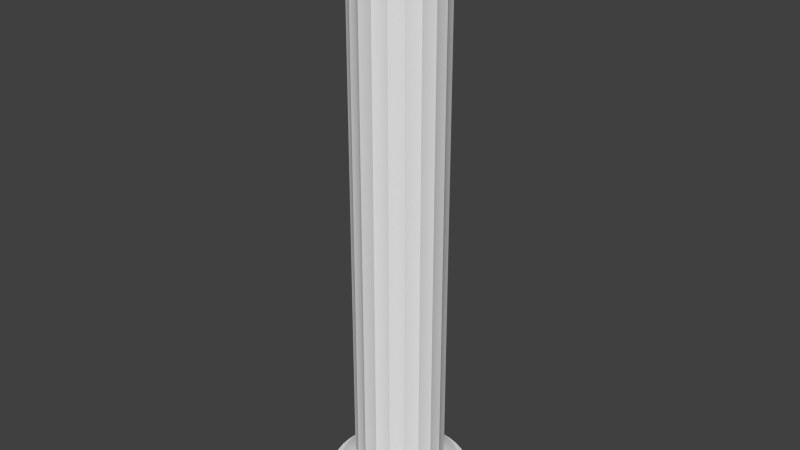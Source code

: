 # Source: Pillar.blend  (saved by Blender 2.76.0; exported with 4.5.12 LTS)
import bpy
from mathutils import Matrix  # noqa: F401  (used for matrix-valued properties, if any)

bpy.ops.wm.read_factory_settings(use_empty=True)
scene = bpy.context.scene
scene.name = 'Scene'

# ---- collections
col_collection_1 = bpy.data.collections.new('Collection 1'); scene.collection.children.link(col_collection_1)

# ---- world
world_world = bpy.data.worlds.new('World'); scene.world = world_world
world_world.color = (0.05088, 0.05088, 0.05088)
world_world.use_sun_shadow = False
world_world.sun_shadow_jitter_overblur = 0.0
world_world.cycles.sampling_method = 'MANUAL'
world_world.cycles.sample_map_resolution = 256

# ---- meshes
me_cylinder = bpy.data.meshes.new('Cylinder')
me_cylinder.from_pydata([(0.2663, -0.04217, 0.2067), (0.2315, -0.03667, 2.934), (0.2564, -0.08331, 0.2067), (0.2179, -0.0632, 2.934), (0.2402, -0.1224, 0.2067), (0.2088, -0.1064, 2.934), (0.2181, -0.1585, 0.2067), (0.1846, -0.1285, 2.934), (0.1906, -0.1906, 0.2067), (0.1657, -0.1657, 2.934), (0.1585, -0.2181, 0.2067), (0.1327, -0.1804, 2.934), (0.1224, -0.2402, 0.2067), (0.1064, -0.2088, 2.934), (0.08331, -0.2564, 0.2067), (0.06739, -0.2137, 2.934), (0.04217, -0.2663, 0.2067), (0.03667, -0.2315, 2.934), (0.2315, -0.03667, 0.2302), (0.2179, -0.0632, 0.2302), (0.2088, -0.1064, 0.2302), (0.1846, -0.1285, 0.2302), (0.1657, -0.1657, 0.2302), (0.1327, -0.1804, 0.2302), (0.1064, -0.2088, 0.2302), (0.06739, -0.2137, 0.2302), (0.03667, -0.2315, 0.2302), (0.2663, -0.04217, 0.1729), (0.2564, -0.08331, 0.1729), (0.2402, -0.1224, 0.1729), (0.2181, -0.1585, 0.1729), (0.1906, -0.1906, 0.1729), (0.1585, -0.2181, 0.1729), (0.1224, -0.2402, 0.1729), (0.08331, -0.2564, 0.1729), (0.04217, -0.2663, 0.1729), (0.3098, -0.04907, 0.1548), (0.2983, -0.09694, 0.1548), (0.2795, -0.1424, 0.1548), (0.2538, -0.1844, 0.1548), (0.2218, -0.2218, 0.1548), (0.1844, -0.2538, 0.1548), (0.1424, -0.2795, 0.1548), (0.09693, -0.2983, 0.1548), (0.04907, -0.3098, 0.1548), (0.3098, -0.04907, 0.104), (0.2983, -0.09694, 0.104), (0.2795, -0.1424, 0.104), (0.2538, -0.1844, 0.104), (0.2218, -0.2218, 0.104), (0.1844, -0.2538, 0.104), (0.1424, -0.2795, 0.104), (0.09693, -0.2983, 0.104), (0.04907, -0.3098, 0.104), (0.3579, -0.05669, 0.104), (0.3446, -0.112, 0.104), (0.3229, -0.1645, 0.104), (0.2932, -0.213, 0.104), (0.2562, -0.2562, 0.104), (0.213, -0.2932, 0.104), (0.1645, -0.3229, 0.104), (0.112, -0.3446, 0.104), (0.05668, -0.3579, 0.104), (0.3579, -0.05669, 0.007395), (0.3446, -0.112, 0.007395), (0.3229, -0.1645, 0.007395), (0.2932, -0.213, 0.007395), (0.2562, -0.2562, 0.007395), (0.213, -0.2932, 0.007395), (0.1645, -0.3229, 0.007395), (0.112, -0.3446, 0.007395), (0.05668, -0.3579, 0.007395), (-0.2663, -0.04217, 0.2067), (-0.2315, -0.03667, 2.934), (-0.2564, -0.08331, 0.2067), (-0.2179, -0.0632, 2.934), (-0.2402, -0.1224, 0.2067), (-0.2088, -0.1064, 2.934), (-0.2181, -0.1585, 0.2067), (-0.1846, -0.1285, 2.934), (-0.1906, -0.1906, 0.2067), (-0.1657, -0.1657, 2.934), (-0.1585, -0.2181, 0.2067), (-0.1327, -0.1804, 2.934), (-0.1224, -0.2402, 0.2067), (-0.1064, -0.2088, 2.934), (-0.08331, -0.2564, 0.2067), (-0.06739, -0.2137, 2.934), (-0.04217, -0.2663, 0.2067), (-0.03667, -0.2315, 2.934), (0.0, -0.2696, 0.2067), (0.0, -0.2277, 2.934), (-0.2315, -0.03667, 0.2302), (-0.2179, -0.0632, 0.2302), (-0.2088, -0.1064, 0.2302), (-0.1846, -0.1285, 0.2302), (-0.1657, -0.1657, 0.2302), (-0.1327, -0.1804, 0.2302), (-0.1064, -0.2088, 0.2302), (-0.06739, -0.2137, 0.2302), (-0.03667, -0.2315, 0.2302), (0.0, -0.2277, 0.2302), (-0.2663, -0.04217, 0.1729), (-0.2564, -0.08331, 0.1729), (-0.2402, -0.1224, 0.1729), (-0.2181, -0.1585, 0.1729), (-0.1906, -0.1906, 0.1729), (-0.1585, -0.2181, 0.1729), (-0.1224, -0.2402, 0.1729), (-0.08331, -0.2564, 0.1729), (-0.04217, -0.2663, 0.1729), (0.0, -0.2696, 0.1729), (-0.3098, -0.04907, 0.1548), (-0.2983, -0.09694, 0.1548), (-0.2795, -0.1424, 0.1548), (-0.2538, -0.1844, 0.1548), (-0.2218, -0.2218, 0.1548), (-0.1844, -0.2538, 0.1548), (-0.1424, -0.2795, 0.1548), (-0.09693, -0.2983, 0.1548), (-0.04907, -0.3098, 0.1548), (0.0, -0.3137, 0.1548), (-0.3098, -0.04907, 0.104), (-0.2983, -0.09694, 0.104), (-0.2795, -0.1424, 0.104), (-0.2538, -0.1844, 0.104), (-0.2218, -0.2218, 0.104), (-0.1844, -0.2538, 0.104), (-0.1424, -0.2795, 0.104), (-0.09693, -0.2983, 0.104), (-0.04907, -0.3098, 0.104), (0.0, -0.3137, 0.104), (-0.3579, -0.05669, 0.104), (-0.3446, -0.112, 0.104), (-0.3229, -0.1645, 0.104), (-0.2932, -0.213, 0.104), (-0.2562, -0.2562, 0.104), (-0.213, -0.2932, 0.104), (-0.1645, -0.3229, 0.104), (-0.112, -0.3446, 0.104), (-0.05668, -0.3579, 0.104), (0.0, -0.3624, 0.104), (-0.3579, -0.05669, 0.007395), (-0.3446, -0.112, 0.007395), (-0.3229, -0.1645, 0.007395), (-0.2932, -0.213, 0.007395), (-0.2562, -0.2562, 0.007395), (-0.213, -0.2932, 0.007395), (-0.1645, -0.3229, 0.007395), (-0.112, -0.3446, 0.007395), (-0.05668, -0.3579, 0.007395), (0.0, -0.3624, 0.007395), (0.2696, 0.0, 0.2067), (0.2277, 0.0, 2.934), (0.2663, 0.04217, 0.2067), (0.2315, 0.03667, 2.934), (0.2564, 0.08331, 0.2067), (0.2179, 0.0632, 2.934), (0.2402, 0.1224, 0.2067), (0.2088, 0.1064, 2.934), (0.2181, 0.1585, 0.2067), (0.1846, 0.1285, 2.934), (0.1906, 0.1906, 0.2067), (0.1657, 0.1657, 2.934), (0.1585, 0.2181, 0.2067), (0.1327, 0.1804, 2.934), (0.1224, 0.2402, 0.2067), (0.1064, 0.2088, 2.934), (0.08331, 0.2564, 0.2067), (0.06739, 0.2137, 2.934), (0.04217, 0.2663, 0.2067), (0.03667, 0.2315, 2.934), (0.2277, 0.0, 0.2302), (0.2315, 0.03667, 0.2302), (0.2179, 0.0632, 0.2302), (0.2088, 0.1064, 0.2302), (0.1846, 0.1285, 0.2302), (0.1657, 0.1657, 0.2302), (0.1327, 0.1804, 0.2302), (0.1064, 0.2088, 0.2302), (0.06739, 0.2137, 0.2302), (0.03667, 0.2315, 0.2302), (0.2696, 0.0, 0.1729), (0.2663, 0.04217, 0.1729), (0.2564, 0.08331, 0.1729), (0.2402, 0.1224, 0.1729), (0.2181, 0.1585, 0.1729), (0.1906, 0.1906, 0.1729), (0.1585, 0.2181, 0.1729), (0.1224, 0.2402, 0.1729), (0.08331, 0.2564, 0.1729), (0.04217, 0.2663, 0.1729), (0.3137, 0.0, 0.1548), (0.3098, 0.04907, 0.1548), (0.2983, 0.09694, 0.1548), (0.2795, 0.1424, 0.1548), (0.2538, 0.1844, 0.1548), (0.2218, 0.2218, 0.1548), (0.1844, 0.2538, 0.1548), (0.1424, 0.2795, 0.1548), (0.09693, 0.2983, 0.1548), (0.04907, 0.3098, 0.1548), (0.3137, 0.0, 0.104), (0.3098, 0.04907, 0.104), (0.2983, 0.09694, 0.104), (0.2795, 0.1424, 0.104), (0.2538, 0.1844, 0.104), (0.2218, 0.2218, 0.104), (0.1844, 0.2538, 0.104), (0.1424, 0.2795, 0.104), (0.09693, 0.2983, 0.104), (0.04907, 0.3098, 0.104), (0.3624, 0.0, 0.104), (0.3579, 0.05669, 0.104), (0.3446, 0.112, 0.104), (0.3229, 0.1645, 0.104), (0.2932, 0.213, 0.104), (0.2562, 0.2562, 0.104), (0.213, 0.2932, 0.104), (0.1645, 0.3229, 0.104), (0.112, 0.3446, 0.104), (0.05668, 0.3579, 0.104), (0.3624, 0.0, 0.007395), (0.3579, 0.05669, 0.007395), (0.3446, 0.112, 0.007395), (0.3229, 0.1645, 0.007395), (0.2932, 0.213, 0.007395), (0.2562, 0.2562, 0.007395), (0.213, 0.2932, 0.007395), (0.1645, 0.3229, 0.007395), (0.112, 0.3446, 0.007395), (0.05668, 0.3579, 0.007395), (-0.2696, 0.0, 0.2067), (-0.2277, 0.0, 2.934), (-0.2663, 0.04217, 0.2067), (-0.2315, 0.03667, 2.934), (-0.2564, 0.08331, 0.2067), (-0.2179, 0.0632, 2.934), (-0.2402, 0.1224, 0.2067), (-0.2088, 0.1064, 2.934), (-0.2181, 0.1585, 0.2067), (-0.1846, 0.1285, 2.934), (-0.1906, 0.1906, 0.2067), (-0.1657, 0.1657, 2.934), (-0.1585, 0.2181, 0.2067), (-0.1327, 0.1804, 2.934), (-0.1224, 0.2402, 0.2067), (-0.1064, 0.2088, 2.934), (-0.08331, 0.2564, 0.2067), (-0.06739, 0.2137, 2.934), (-0.04217, 0.2663, 0.2067), (-0.03667, 0.2315, 2.934), (0.0, 0.2696, 0.2067), (0.0, 0.2277, 2.934), (-0.2277, 0.0, 0.2302), (-0.2315, 0.03667, 0.2302), (-0.2179, 0.0632, 0.2302), (-0.2088, 0.1064, 0.2302), (-0.1846, 0.1285, 0.2302), (-0.1657, 0.1657, 0.2302), (-0.1327, 0.1804, 0.2302), (-0.1064, 0.2088, 0.2302), (-0.06739, 0.2137, 0.2302), (-0.03667, 0.2315, 0.2302), (0.0, 0.2277, 0.2302), (-0.2696, 0.0, 0.1729), (-0.2663, 0.04217, 0.1729), (-0.2564, 0.08331, 0.1729), (-0.2402, 0.1224, 0.1729), (-0.2181, 0.1585, 0.1729), (-0.1906, 0.1906, 0.1729), (-0.1585, 0.2181, 0.1729), (-0.1224, 0.2402, 0.1729), (-0.08331, 0.2564, 0.1729), (-0.04217, 0.2663, 0.1729), (0.0, 0.2696, 0.1729), (-0.3137, 0.0, 0.1548), (-0.3098, 0.04907, 0.1548), (-0.2983, 0.09694, 0.1548), (-0.2795, 0.1424, 0.1548), (-0.2538, 0.1844, 0.1548), (-0.2218, 0.2218, 0.1548), (-0.1844, 0.2538, 0.1548), (-0.1424, 0.2795, 0.1548), (-0.09693, 0.2983, 0.1548), (-0.04907, 0.3098, 0.1548), (0.0, 0.3137, 0.1548), (-0.3137, 0.0, 0.104), (-0.3098, 0.04907, 0.104), (-0.2983, 0.09694, 0.104), (-0.2795, 0.1424, 0.104), (-0.2538, 0.1844, 0.104), (-0.2218, 0.2218, 0.104), (-0.1844, 0.2538, 0.104), (-0.1424, 0.2795, 0.104), (-0.09693, 0.2983, 0.104), (-0.04907, 0.3098, 0.104), (0.0, 0.3137, 0.104), (-0.3624, 0.0, 0.104), (-0.3579, 0.05669, 0.104), (-0.3446, 0.112, 0.104), (-0.3229, 0.1645, 0.104), (-0.2932, 0.213, 0.104), (-0.2562, 0.2562, 0.104), (-0.213, 0.2932, 0.104), (-0.1645, 0.3229, 0.104), (-0.112, 0.3446, 0.104), (-0.05668, 0.3579, 0.104), (0.0, 0.3624, 0.104), (-0.3624, 0.0, 0.007395), (-0.3579, 0.05669, 0.007395), (-0.3446, 0.112, 0.007395), (-0.3229, 0.1645, 0.007395), (-0.2932, 0.213, 0.007395), (-0.2562, 0.2562, 0.007395), (-0.213, 0.2932, 0.007395), (-0.1645, 0.3229, 0.007395), (-0.112, 0.3446, 0.007395), (-0.05668, 0.3579, 0.007395), (0.0, 0.3624, 0.007395), (0.0, 0.0, 0.007394), (0.2315, -0.03667, 2.973), (0.2179, -0.0632, 2.973), (0.2088, -0.1064, 2.973), (0.1846, -0.1285, 2.973), (0.1657, -0.1657, 2.973), (0.1327, -0.1804, 2.973), (0.1064, -0.2088, 2.973), (0.06739, -0.2137, 2.973), (0.03667, -0.2315, 2.973), (-0.2315, -0.03667, 2.973), (-0.2179, -0.0632, 2.973), (-0.2088, -0.1064, 2.973), (-0.1846, -0.1285, 2.973), (-0.1657, -0.1657, 2.973), (-0.1327, -0.1804, 2.973), (-0.1064, -0.2088, 2.973), (-0.06739, -0.2137, 2.973), (-0.03667, -0.2315, 2.973), (0.0, -0.2277, 2.973), (0.2277, 0.0, 2.973), (0.2315, 0.03667, 2.973), (0.2179, 0.0632, 2.973), (0.2088, 0.1064, 2.973), (0.1846, 0.1285, 2.973), (0.1657, 0.1657, 2.973), (0.1327, 0.1804, 2.973), (0.1064, 0.2088, 2.973), (0.06739, 0.2137, 2.973), (0.03667, 0.2315, 2.973), (-0.2277, 0.0, 2.973), (-0.2315, 0.03667, 2.973), (-0.2179, 0.0632, 2.973), (-0.2088, 0.1064, 2.973), (-0.1846, 0.1285, 2.973), (-0.1657, 0.1657, 2.973), (-0.1327, 0.1804, 2.973), (-0.1064, 0.2088, 2.973), (-0.06739, 0.2137, 2.973), (-0.03667, 0.2315, 2.973), (0.0, 0.2277, 2.973), (0.2721, -0.04314, 2.997), (0.2561, -0.07433, 2.997), (0.2455, -0.1251, 2.997), (0.217, -0.1511, 2.997), (0.1948, -0.1949, 2.997), (0.156, -0.2121, 2.997), (0.1251, -0.2455, 2.997), (0.07922, -0.2512, 2.997), (0.0431, -0.2647, 2.997), (-0.2721, -0.04314, 2.997), (-0.2561, -0.07433, 2.997), (-0.2455, -0.1251, 2.997), (-0.217, -0.1511, 2.997), (-0.1948, -0.1949, 2.997), (-0.156, -0.2121, 2.997), (-0.1251, -0.2455, 2.997), (-0.07922, -0.2512, 2.997), (-0.0431, -0.2647, 2.997), (-5.671e-10, -0.2614, 2.997), (0.2676, -3.611e-05, 2.997), (0.2721, 0.04307, 2.997), (0.2561, 0.07426, 2.997), (0.2455, 0.125, 2.997), (0.217, 0.1511, 2.997), (0.1948, 0.1948, 2.997), (0.156, 0.212, 2.997), (0.1251, 0.2455, 2.997), (0.07922, 0.2512, 2.997), (0.0431, 0.2646, 2.997), (-0.2676, -3.611e-05, 2.997), (-0.2721, 0.04307, 2.997), (-0.2561, 0.07426, 2.997), (-0.2455, 0.125, 2.997), (-0.217, 0.1511, 2.997), (-0.1948, 0.1948, 2.997), (-0.156, 0.212, 2.997), (-0.1251, 0.2455, 2.997), (-0.07922, 0.2512, 2.997), (-0.0431, 0.2646, 2.997), (-5.671e-10, 0.2613, 2.997), (0.3006, -0.05007, 3.002), (0.3006, -0.08759, 3.002), (0.3006, -0.1487, 3.002), (0.3006, -0.2722, 3.002), (0.2344, -0.2722, 3.002), (0.1877, -0.2722, 3.002), (0.1505, -0.2722, 3.002), (0.09531, -0.2722, 3.002), (0.05185, -0.2722, 3.002), (-0.3006, -0.05007, 3.002), (-0.3006, -0.08759, 3.002), (-0.3006, -0.1487, 3.002), (-0.3006, -0.2722, 3.002), (-0.2344, -0.2722, 3.002), (-0.1877, -0.2722, 3.002), (-0.1505, -0.2722, 3.002), (-0.09531, -0.2722, 3.002), (-0.05185, -0.2722, 3.002), (4.189e-10, -0.2722, 3.002), (0.3006, 0.05363, 3.002), (0.3006, 0.09116, 3.002), (0.3006, 0.1523, 3.002), (0.3006, 0.2721, 3.002), (0.2344, 0.2721, 3.002), (0.1877, 0.2721, 3.002), (0.1505, 0.2721, 3.002), (0.09531, 0.2721, 3.002), (0.05185, 0.2721, 3.002), (-0.3006, 2.615e-05, 3.002), (-0.3006, 0.05363, 3.002), (-0.3006, 0.09116, 3.002), (-0.3006, 0.1523, 3.002), (-0.3006, 0.2721, 3.002), (-0.2344, 0.2721, 3.002), (-0.1877, 0.2721, 3.002), (-0.1505, 0.2721, 3.002), (-0.09531, 0.2721, 3.002), (-0.05185, 0.2721, 3.002), (2.099e-10, 0.2721, 3.002), (0.3433, -0.05891, 3.031), (0.3433, -0.1018, 3.031), (0.3433, -0.1715, 3.031), (0.3433, -0.3125, 3.031), (0.2676, -0.3125, 3.031), (0.2143, -0.3125, 3.031), (0.1718, -0.3125, 3.031), (0.1088, -0.3125, 3.031), (0.05921, -0.3125, 3.031), (-0.3433, -0.05891, 3.031), (-0.3433, -0.1018, 3.031), (-0.3433, -0.1715, 3.031), (-0.3433, -0.3126, 3.031), (-0.2676, -0.3126, 3.031), (-0.2143, -0.3126, 3.031), (-0.1718, -0.3126, 3.031), (-0.1088, -0.3126, 3.031), (-0.05921, -0.3126, 3.031), (8.743e-10, -0.3125, 3.031), (0.3433, 0.0002959, 3.031), (0.3433, 0.05951, 3.031), (0.3433, 0.1024, 3.031), (0.3433, 0.1721, 3.031), (0.3433, 0.309, 3.031), (0.2676, 0.309, 3.031), (0.2143, 0.309, 3.031), (0.1718, 0.309, 3.031), (0.1088, 0.309, 3.031), (0.05921, 0.309, 3.031), (-0.3433, 0.0002959, 3.031), (-0.3433, 0.05951, 3.031), (-0.3433, 0.1024, 3.031), (-0.3433, 0.1721, 3.031), (-0.3433, 0.309, 3.031), (-0.2676, 0.309, 3.031), (-0.2143, 0.309, 3.031), (-0.1718, 0.309, 3.031), (-0.1088, 0.309, 3.031), (-0.05921, 0.309, 3.031), (6.356e-10, 0.309, 3.031), (0.3657, -0.06786, 3.035), (0.3657, -0.1173, 3.035), (0.3657, -0.1979, 3.035), (0.3657, -0.3607, 3.035), (0.2851, -0.3607, 3.035), (0.2283, -0.3607, 3.035), (0.1831, -0.3607, 3.035), (0.1159, -0.3607, 3.035), (0.06308, -0.3607, 3.035), (-0.3657, -0.06786, 3.035), (-0.3657, -0.1173, 3.035), (-0.3657, -0.1979, 3.035), (-0.3657, -0.3608, 3.035), (-0.2851, -0.3608, 3.035), (-0.2283, -0.3608, 3.035), (-0.1831, -0.3608, 3.035), (-0.1159, -0.3608, 3.035), (-0.06308, -0.3608, 3.035), (2.611e-09, -0.3607, 3.035), (0.3657, 0.0005052, 3.035), (0.3657, 0.06887, 3.035), (0.3657, 0.1184, 3.035), (0.3657, 0.1989, 3.035), (0.3657, 0.3569, 3.035), (0.2851, 0.3569, 3.035), (0.2283, 0.3569, 3.035), (0.1831, 0.3569, 3.035), (0.1159, 0.3569, 3.035), (0.06308, 0.3569, 3.035), (-0.3657, 0.0005052, 3.035), (-0.3657, 0.06887, 3.035), (-0.3657, 0.1184, 3.035), (-0.3657, 0.1989, 3.035), (-0.3657, 0.3569, 3.035), (-0.2851, 0.3569, 3.035), (-0.2283, 0.3569, 3.035), (-0.1831, 0.3569, 3.035), (-0.1159, 0.3569, 3.035), (-0.06308, 0.3569, 3.035), (2.357e-09, 0.3569, 3.035), (0.3657, -0.06786, 3.083), (0.3657, -0.1173, 3.083), (0.3657, -0.1979, 3.083), (0.3657, -0.3607, 3.083), (0.2851, -0.3607, 3.083), (0.2283, -0.3607, 3.083), (0.1831, -0.3607, 3.083), (0.1159, -0.3607, 3.083), (0.06308, -0.3607, 3.083), (-0.3657, -0.06786, 3.083), (-0.3657, -0.1173, 3.083), (-0.3657, -0.1979, 3.083), (-0.3657, -0.3608, 3.083), (-0.2851, -0.3608, 3.083), (-0.2283, -0.3608, 3.083), (-0.1831, -0.3608, 3.083), (-0.1159, -0.3608, 3.083), (-0.06308, -0.3608, 3.083), (2.611e-09, -0.3607, 3.083), (0.3657, 0.0005052, 3.083), (0.3657, 0.06887, 3.083), (0.3657, 0.1184, 3.083), (0.3657, 0.1989, 3.083), (0.3657, 0.3569, 3.083), (0.2851, 0.3569, 3.083), (0.2283, 0.3569, 3.083), (0.1831, 0.3569, 3.083), (0.1159, 0.3569, 3.083), (0.06308, 0.3569, 3.083), (-0.3657, 0.0005052, 3.083), (-0.3657, 0.06887, 3.083), (-0.3657, 0.1184, 3.083), (-0.3657, 0.1989, 3.083), (-0.3657, 0.3569, 3.083), (-0.2851, 0.3569, 3.083), (-0.2283, 0.3569, 3.083), (-0.1831, 0.3569, 3.083), (-0.1159, 0.3569, 3.083), (-0.06308, 0.3569, 3.083), (2.357e-09, 0.3569, 3.083), (3.541e-10, -0.001057, 3.083), (0.3006, 2.615e-05, 3.002)], [], [(172, 153, 1, 18), (18, 1, 3, 19), (19, 3, 5, 20), (20, 5, 7, 21), (21, 7, 9, 22), (22, 9, 11, 23), (23, 11, 13, 24), (24, 13, 15, 25), (25, 15, 17, 26), (26, 17, 91, 101), (16, 26, 101, 90), (14, 25, 26, 16), (12, 24, 25, 14), (10, 23, 24, 12), (8, 22, 23, 10), (6, 21, 22, 8), (4, 20, 21, 6), (2, 19, 20, 4), (0, 18, 19, 2), (152, 172, 18, 0), (16, 90, 111, 35), (8, 10, 32, 31), (0, 2, 28, 27), (10, 12, 33, 32), (2, 4, 29, 28), (12, 14, 34, 33), (4, 6, 30, 29), (14, 16, 35, 34), (6, 8, 31, 30), (152, 0, 27, 182), (35, 111, 121, 44), (182, 27, 36, 192), (27, 28, 37, 36), (28, 29, 38, 37), (29, 30, 39, 38), (30, 31, 40, 39), (31, 32, 41, 40), (32, 33, 42, 41), (33, 34, 43, 42), (34, 35, 44, 43), (192, 36, 45, 202), (36, 37, 46, 45), (37, 38, 47, 46), (38, 39, 48, 47), (39, 40, 49, 48), (40, 41, 50, 49), (41, 42, 51, 50), (42, 43, 52, 51), (43, 44, 53, 52), (44, 121, 131, 53), (202, 45, 54, 212), (45, 46, 55, 54), (46, 47, 56, 55), (47, 48, 57, 56), (48, 49, 58, 57), (49, 50, 59, 58), (50, 51, 60, 59), (51, 52, 61, 60), (52, 53, 62, 61), (53, 131, 141, 62), (212, 54, 63, 222), (54, 55, 64, 63), (55, 56, 65, 64), (56, 57, 66, 65), (57, 58, 67, 66), (58, 59, 68, 67), (59, 60, 69, 68), (60, 61, 70, 69), (61, 62, 71, 70), (62, 141, 151, 71), (222, 63, 320), (63, 64, 320), (64, 65, 320), (65, 66, 320), (66, 67, 320), (67, 68, 320), (68, 69, 320), (69, 70, 320), (70, 71, 320), (71, 151, 320), (254, 92, 73, 233), (92, 93, 75, 73), (93, 94, 77, 75), (94, 95, 79, 77), (95, 96, 81, 79), (96, 97, 83, 81), (97, 98, 85, 83), (98, 99, 87, 85), (99, 100, 89, 87), (100, 101, 91, 89), (88, 90, 101, 100), (86, 88, 100, 99), (84, 86, 99, 98), (82, 84, 98, 97), (80, 82, 97, 96), (78, 80, 96, 95), (76, 78, 95, 94), (74, 76, 94, 93), (72, 74, 93, 92), (232, 72, 92, 254), (88, 110, 111, 90), (80, 106, 107, 82), (72, 102, 103, 74), (82, 107, 108, 84), (74, 103, 104, 76), (84, 108, 109, 86), (76, 104, 105, 78), (86, 109, 110, 88), (78, 105, 106, 80), (232, 265, 102, 72), (110, 120, 121, 111), (265, 276, 112, 102), (102, 112, 113, 103), (103, 113, 114, 104), (104, 114, 115, 105), (105, 115, 116, 106), (106, 116, 117, 107), (107, 117, 118, 108), (108, 118, 119, 109), (109, 119, 120, 110), (276, 287, 122, 112), (112, 122, 123, 113), (113, 123, 124, 114), (114, 124, 125, 115), (115, 125, 126, 116), (116, 126, 127, 117), (117, 127, 128, 118), (118, 128, 129, 119), (119, 129, 130, 120), (120, 130, 131, 121), (287, 298, 132, 122), (122, 132, 133, 123), (123, 133, 134, 124), (124, 134, 135, 125), (125, 135, 136, 126), (126, 136, 137, 127), (127, 137, 138, 128), (128, 138, 139, 129), (129, 139, 140, 130), (130, 140, 141, 131), (298, 309, 142, 132), (132, 142, 143, 133), (133, 143, 144, 134), (134, 144, 145, 135), (135, 145, 146, 136), (136, 146, 147, 137), (137, 147, 148, 138), (138, 148, 149, 139), (139, 149, 150, 140), (140, 150, 151, 141), (309, 320, 142), (142, 320, 143), (143, 320, 144), (144, 320, 145), (145, 320, 146), (146, 320, 147), (147, 320, 148), (148, 320, 149), (149, 320, 150), (150, 320, 151), (172, 173, 155, 153), (173, 174, 157, 155), (174, 175, 159, 157), (175, 176, 161, 159), (176, 177, 163, 161), (177, 178, 165, 163), (178, 179, 167, 165), (179, 180, 169, 167), (180, 181, 171, 169), (181, 264, 253, 171), (170, 252, 264, 181), (168, 170, 181, 180), (166, 168, 180, 179), (164, 166, 179, 178), (162, 164, 178, 177), (160, 162, 177, 176), (158, 160, 176, 175), (156, 158, 175, 174), (154, 156, 174, 173), (152, 154, 173, 172), (170, 191, 275, 252), (162, 187, 188, 164), (154, 183, 184, 156), (164, 188, 189, 166), (156, 184, 185, 158), (166, 189, 190, 168), (158, 185, 186, 160), (168, 190, 191, 170), (160, 186, 187, 162), (152, 182, 183, 154), (191, 201, 286, 275), (182, 192, 193, 183), (183, 193, 194, 184), (184, 194, 195, 185), (185, 195, 196, 186), (186, 196, 197, 187), (187, 197, 198, 188), (188, 198, 199, 189), (189, 199, 200, 190), (190, 200, 201, 191), (192, 202, 203, 193), (193, 203, 204, 194), (194, 204, 205, 195), (195, 205, 206, 196), (196, 206, 207, 197), (197, 207, 208, 198), (198, 208, 209, 199), (199, 209, 210, 200), (200, 210, 211, 201), (201, 211, 297, 286), (202, 212, 213, 203), (203, 213, 214, 204), (204, 214, 215, 205), (205, 215, 216, 206), (206, 216, 217, 207), (207, 217, 218, 208), (208, 218, 219, 209), (209, 219, 220, 210), (210, 220, 221, 211), (211, 221, 308, 297), (212, 222, 223, 213), (213, 223, 224, 214), (214, 224, 225, 215), (215, 225, 226, 216), (216, 226, 227, 217), (217, 227, 228, 218), (218, 228, 229, 219), (219, 229, 230, 220), (220, 230, 231, 221), (221, 231, 319, 308), (222, 320, 223), (223, 320, 224), (224, 320, 225), (225, 320, 226), (226, 320, 227), (227, 320, 228), (228, 320, 229), (229, 320, 230), (230, 320, 231), (231, 320, 319), (254, 233, 235, 255), (255, 235, 237, 256), (256, 237, 239, 257), (257, 239, 241, 258), (258, 241, 243, 259), (259, 243, 245, 260), (260, 245, 247, 261), (261, 247, 249, 262), (262, 249, 251, 263), (263, 251, 253, 264), (250, 263, 264, 252), (248, 262, 263, 250), (246, 261, 262, 248), (244, 260, 261, 246), (242, 259, 260, 244), (240, 258, 259, 242), (238, 257, 258, 240), (236, 256, 257, 238), (234, 255, 256, 236), (232, 254, 255, 234), (250, 252, 275, 274), (242, 244, 271, 270), (234, 236, 267, 266), (244, 246, 272, 271), (236, 238, 268, 267), (246, 248, 273, 272), (238, 240, 269, 268), (248, 250, 274, 273), (240, 242, 270, 269), (232, 234, 266, 265), (274, 275, 286, 285), (265, 266, 277, 276), (266, 267, 278, 277), (267, 268, 279, 278), (268, 269, 280, 279), (269, 270, 281, 280), (270, 271, 282, 281), (271, 272, 283, 282), (272, 273, 284, 283), (273, 274, 285, 284), (276, 277, 288, 287), (277, 278, 289, 288), (278, 279, 290, 289), (279, 280, 291, 290), (280, 281, 292, 291), (281, 282, 293, 292), (282, 283, 294, 293), (283, 284, 295, 294), (284, 285, 296, 295), (285, 286, 297, 296), (287, 288, 299, 298), (288, 289, 300, 299), (289, 290, 301, 300), (290, 291, 302, 301), (291, 292, 303, 302), (292, 293, 304, 303), (293, 294, 305, 304), (294, 295, 306, 305), (295, 296, 307, 306), (296, 297, 308, 307), (298, 299, 310, 309), (299, 300, 311, 310), (300, 301, 312, 311), (301, 302, 313, 312), (302, 303, 314, 313), (303, 304, 315, 314), (304, 305, 316, 315), (305, 306, 317, 316), (306, 307, 318, 317), (307, 308, 319, 318), (309, 310, 320), (310, 311, 320), (311, 312, 320), (312, 313, 320), (313, 314, 320), (314, 315, 320), (315, 316, 320), (316, 317, 320), (317, 318, 320), (318, 319, 320), (161, 163, 345, 344), (87, 89, 338, 337), (235, 233, 350, 351), (13, 11, 326, 327), (253, 251, 359, 360), (153, 155, 341, 340), (171, 253, 360, 349), (79, 81, 334, 333), (5, 3, 322, 323), (245, 243, 355, 356), (163, 165, 346, 345), (233, 73, 330, 350), (89, 91, 339, 338), (237, 235, 351, 352), (15, 13, 327, 328), (155, 157, 342, 341), (81, 83, 335, 334), (7, 5, 323, 324), (247, 245, 356, 357), (165, 167, 347, 346), (73, 75, 331, 330), (239, 237, 352, 353), (17, 15, 328, 329), (157, 159, 343, 342), (83, 85, 336, 335), (9, 7, 324, 325), (249, 247, 357, 358), (167, 169, 348, 347), (75, 77, 332, 331), (1, 153, 340, 321), (241, 239, 353, 354), (91, 17, 329, 339), (159, 161, 344, 343), (85, 87, 337, 336), (11, 9, 325, 326), (251, 249, 358, 359), (169, 171, 349, 348), (77, 79, 333, 332), (3, 1, 321, 322), (243, 241, 354, 355), (342, 343, 383, 382), (339, 329, 369, 379), (357, 356, 396, 397), (343, 344, 384, 383), (350, 330, 370, 390), (358, 357, 397, 398), (344, 345, 385, 384), (330, 331, 371, 370), (359, 358, 398, 399), (345, 346, 386, 385), (331, 332, 372, 371), (360, 359, 399, 400), (346, 347, 387, 386), (332, 333, 373, 372), (321, 340, 380, 361), (347, 348, 388, 387), (333, 334, 374, 373), (322, 321, 361, 362), (348, 349, 389, 388), (334, 335, 375, 374), (323, 322, 362, 363), (349, 360, 400, 389), (335, 336, 376, 375), (324, 323, 363, 364), (351, 350, 390, 391), (336, 337, 377, 376), (325, 324, 364, 365), (352, 351, 391, 392), (337, 338, 378, 377), (326, 325, 365, 366), (353, 352, 392, 393), (338, 339, 379, 378), (327, 326, 366, 367), (354, 353, 393, 394), (340, 341, 381, 380), (328, 327, 367, 368), (355, 354, 394, 395), (341, 342, 382, 381), (329, 328, 368, 369), (356, 355, 395, 396), (379, 369, 409, 419), (397, 396, 435, 436), (383, 384, 423, 422), (390, 370, 410, 429), (398, 397, 436, 437), (384, 385, 424, 423), (370, 371, 411, 410), (399, 398, 437, 438), (385, 386, 425, 424), (371, 372, 412, 411), (400, 399, 438, 439), (386, 387, 426, 425), (372, 373, 413, 412), (387, 388, 427, 426), (373, 374, 414, 413), (362, 361, 401, 402), (388, 389, 428, 427), (374, 375, 415, 414), (363, 362, 402, 403), (389, 400, 439, 428), (375, 376, 416, 415), (364, 363, 403, 404), (391, 390, 429, 430), (376, 377, 417, 416), (365, 364, 404, 405), (392, 391, 430, 431), (377, 378, 418, 417), (366, 365, 405, 406), (393, 392, 431, 432), (378, 379, 419, 418), (367, 366, 406, 407), (394, 393, 432, 433), (368, 367, 407, 408), (395, 394, 433, 434), (381, 382, 421, 420), (369, 368, 408, 409), (396, 395, 434, 435), (382, 383, 422, 421), (403, 402, 441, 442), (428, 439, 479, 468), (415, 416, 455, 454), (404, 403, 442, 443), (430, 429, 469, 470), (416, 417, 456, 455), (405, 404, 443, 444), (431, 430, 470, 471), (417, 418, 457, 456), (406, 405, 444, 445), (432, 431, 471, 472), (418, 419, 458, 457), (407, 406, 445, 446), (433, 432, 472, 473), (561, 420, 460, 459), (408, 407, 446, 447), (434, 433, 473, 474), (420, 421, 461, 460), (409, 408, 447, 448), (435, 434, 474, 475), (421, 422, 462, 461), (419, 409, 448, 458), (436, 435, 475, 476), (422, 423, 463, 462), (429, 410, 449, 469), (437, 436, 476, 477), (423, 424, 464, 463), (410, 411, 450, 449), (438, 437, 477, 478), (424, 425, 465, 464), (411, 412, 451, 450), (439, 438, 478, 479), (425, 426, 466, 465), (412, 413, 452, 451), (401, 561, 459, 440), (426, 427, 467, 466), (413, 414, 453, 452), (402, 401, 440, 441), (427, 428, 468, 467), (414, 415, 454, 453), (468, 479, 519, 508), (454, 455, 495, 494), (443, 442, 482, 483), (470, 469, 509, 510), (455, 456, 496, 495), (444, 443, 483, 484), (471, 470, 510, 511), (456, 457, 497, 496), (445, 444, 484, 485), (472, 471, 511, 512), (457, 458, 498, 497), (446, 445, 485, 486), (473, 472, 512, 513), (459, 460, 500, 499), (447, 446, 486, 487), (474, 473, 513, 514), (460, 461, 501, 500), (448, 447, 487, 488), (475, 474, 514, 515), (461, 462, 502, 501), (458, 448, 488, 498), (476, 475, 515, 516), (462, 463, 503, 502), (469, 449, 489, 509), (477, 476, 516, 517), (463, 464, 504, 503), (449, 450, 490, 489), (478, 477, 517, 518), (464, 465, 505, 504), (450, 451, 491, 490), (479, 478, 518, 519), (465, 466, 506, 505), (451, 452, 492, 491), (440, 459, 499, 480), (466, 467, 507, 506), (452, 453, 493, 492), (441, 440, 480, 481), (467, 468, 508, 507), (453, 454, 494, 493), (442, 441, 481, 482), (494, 495, 535, 534), (483, 482, 522, 523), (510, 509, 549, 550), (495, 496, 536, 535), (484, 483, 523, 524), (511, 510, 550, 551), (496, 497, 537, 536), (485, 484, 524, 525), (512, 511, 551, 552), (497, 498, 538, 537), (486, 485, 525, 526), (513, 512, 552, 553), (499, 500, 540, 539), (487, 486, 526, 527), (514, 513, 553, 554), (500, 501, 541, 540), (488, 487, 527, 528), (515, 514, 554, 555), (501, 502, 542, 541), (498, 488, 528, 538), (516, 515, 555, 556), (502, 503, 543, 542), (509, 489, 529, 549), (517, 516, 556, 557), (503, 504, 544, 543), (489, 490, 530, 529), (518, 517, 557, 558), (504, 505, 545, 544), (490, 491, 531, 530), (519, 518, 558, 559), (505, 506, 546, 545), (491, 492, 532, 531), (480, 499, 539, 520), (506, 507, 547, 546), (492, 493, 533, 532), (481, 480, 520, 521), (507, 508, 548, 547), (493, 494, 534, 533), (482, 481, 521, 522), (508, 519, 559, 548), (523, 522, 560), (550, 549, 560), (535, 536, 560), (524, 523, 560), (551, 550, 560), (536, 537, 560), (525, 524, 560), (552, 551, 560), (537, 538, 560), (526, 525, 560), (553, 552, 560), (539, 540, 560), (527, 526, 560), (554, 553, 560), (540, 541, 560), (528, 527, 560), (555, 554, 560), (541, 542, 560), (538, 528, 560), (556, 555, 560), (542, 543, 560), (549, 529, 560), (557, 556, 560), (543, 544, 560), (529, 530, 560), (558, 557, 560), (544, 545, 560), (530, 531, 560), (559, 558, 560), (545, 546, 560), (531, 532, 560), (520, 539, 560), (546, 547, 560), (532, 533, 560), (521, 520, 560), (547, 548, 560), (533, 534, 560), (522, 521, 560), (548, 559, 560), (534, 535, 560), (361, 380, 561, 401), (380, 381, 420, 561)])
me_cylinder.polygons.foreach_set('use_smooth', [True] * 600)
me_cylinder.use_remesh_preserve_volume = False
me_cylinder.use_remesh_preserve_attributes = False
me_cylinder.use_mirror_vertex_groups = False
me_cylinder.update()

# ---- objects
ob_cylinder = bpy.data.objects.new('Cylinder', me_cylinder)

# ---- transforms, parenting, visibility, modifiers, constraints
ob_cylinder.location = (0.0, 0.0, 0.0)
ob_cylinder.lineart.crease_threshold = 0.0
_m = ob_cylinder.modifiers.new('EdgeSplit', 'EDGE_SPLIT')

# ---- collection membership
col_collection_1.objects.link(ob_cylinder)

# ---- scene / render settings (as saved in the file)
scene.frame_start = 1; scene.frame_end = 250; scene.frame_set(1)
scene.render.engine = 'BLENDER_EEVEE_NEXT'
scene.render.resolution_percentage = 50
scene.render.dither_intensity = 0.0
scene.cycles.use_denoising = False
scene.cycles.samples = 10
scene.cycles.sampling_pattern = 'TABULATED_SOBOL'
scene.cycles.light_sampling_threshold = 0.0
scene.cycles.use_adaptive_sampling = False
scene.cycles.use_light_tree = False
scene.cycles.blur_glossy = 0.0
scene.cycles.pixel_filter_type = 'GAUSSIAN'
scene.cycles.sample_clamp_indirect = 0.0
scene.view_settings.view_transform = 'Standard'
bpy.context.view_layer.update()

# ---- added for rendering (the .blend has no active camera and no usable light): camera, sun
cam_auto = bpy.data.cameras.new('AutoCamera')
cam_auto.lens = 50.0
cam_auto.sensor_width = 36.0
cam_auto.clip_end = 1000.0
ob_auto_camera = bpy.data.objects.new('AutoCamera', cam_auto)
scene.collection.objects.link(ob_auto_camera)
ob_auto_camera.location = (3.00095, -3.60114, 3.94601)
ob_auto_camera.rotation_euler = (1.09748, -7.21219e-08, 0.694738)
scene.camera = ob_auto_camera
light_auto_sun = bpy.data.lights.new('AutoSun', 'SUN')
light_auto_sun.energy = 3.0
light_auto_sun.angle = 0.0523599
ob_auto_sun = bpy.data.objects.new('AutoSun', light_auto_sun)
scene.collection.objects.link(ob_auto_sun)
ob_auto_sun.rotation_euler = (0.872665, 0.174533, 0.523599)
bpy.context.view_layer.update()
